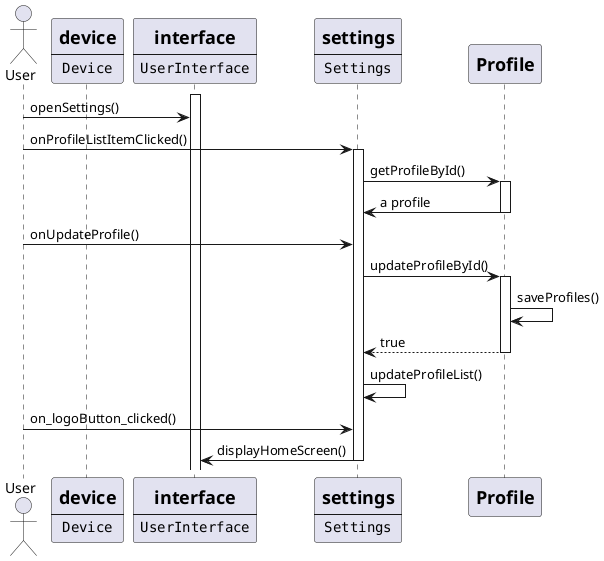

The diagram above was rendered by PlantUML. Its source (embedded in the PNG):
@startuml
actor User

participant tslim [
	=device
	----
	""Device""
]

participant ui [
	=interface
	----
	""UserInterface""
]

' participant pump [
' 	=pump
' 	----
' 	""PumpController""
' ]

participant settings [
	=settings
	----
	""Settings""
]

participant profiles [
	=Profile
]

' 
' participant battery [
' 	=battery
' 	----
' 	""BatteryManager""
' ]
' 
' participant CGM [
' 	=cgm
' 	----
' 	""CGMReader""
' ]
' 
' participant IOB [
' 	=blood
' 	----
' 	""Bloodstream""
' ]
' 
' participant insulin [
' 	=insulin
' 	----
' 	""InsulinReserve""
' ]
' 
' participant log [
' 	=logger
' 	----
' 	""DataLogger""
' ]
' 
' participant iq [
' 	=controlIQ
' 	----
' 	""ControlIQAlgorithm""
' ]

' participant BolusCalculator

activate ui
User -> ui : openSettings()

User -> settings : onProfileListItemClicked()
activate settings

settings -> profiles : getProfileById()
activate profiles
profiles -> settings : a profile
deactivate profiles

User -> settings : onUpdateProfile()

settings -> profiles : updateProfileById()
activate profiles
profiles -> profiles : saveProfiles()
profiles --> settings : true
deactivate profiles

settings -> settings : updateProfileList()

User -> settings : on_logoButton_clicked()
settings -> ui : displayHomeScreen()
deactivate settings

@enduml